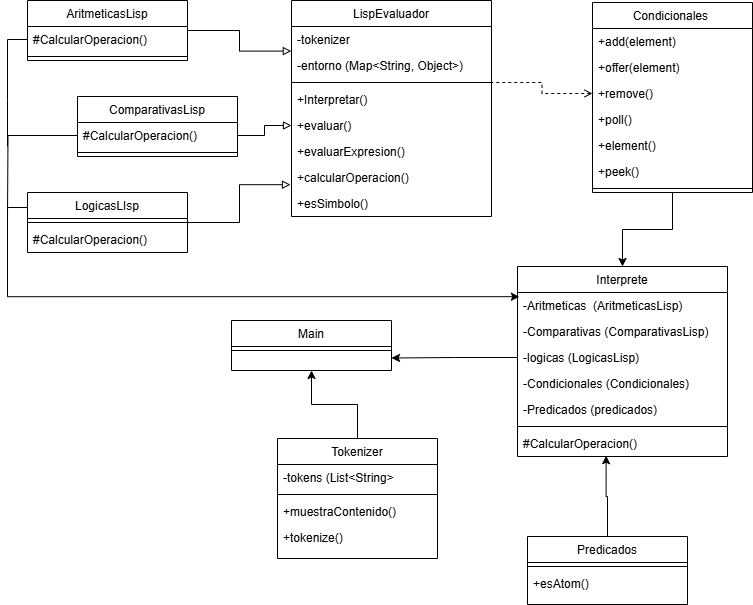

The diagram above was exported from draw.io. Its source (the exported page's mxGraphModel, read from the mxfile embedded in the PNG):
<mxGraphModel dx="1052" dy="534" grid="1" gridSize="10" guides="1" tooltips="1" connect="1" arrows="1" fold="1" page="1" pageScale="1" pageWidth="827" pageHeight="1169" math="0" shadow="0">
  <root>
    <mxCell id="WIyWlLk6GJQsqaUBKTNV-0" />
    <mxCell id="WIyWlLk6GJQsqaUBKTNV-1" parent="WIyWlLk6GJQsqaUBKTNV-0" />
    <mxCell id="zkfFHV4jXpPFQw0GAbJ--13" value="Main" style="swimlane;fontStyle=0;align=center;verticalAlign=top;childLayout=stackLayout;horizontal=1;startSize=26;horizontalStack=0;resizeParent=1;resizeLast=0;collapsible=1;marginBottom=0;rounded=0;shadow=0;strokeWidth=1;" parent="WIyWlLk6GJQsqaUBKTNV-1" vertex="1">
      <mxGeometry x="254" y="424" width="160" height="50" as="geometry">
        <mxRectangle x="340" y="380" width="170" height="26" as="alternateBounds" />
      </mxGeometry>
    </mxCell>
    <mxCell id="zkfFHV4jXpPFQw0GAbJ--15" value="" style="line;html=1;strokeWidth=1;align=left;verticalAlign=middle;spacingTop=-1;spacingLeft=3;spacingRight=3;rotatable=0;labelPosition=right;points=[];portConstraint=eastwest;" parent="zkfFHV4jXpPFQw0GAbJ--13" vertex="1">
      <mxGeometry y="26" width="160" height="8" as="geometry" />
    </mxCell>
    <mxCell id="zkfFHV4jXpPFQw0GAbJ--17" value="LogicasLIsp" style="swimlane;fontStyle=0;align=center;verticalAlign=top;childLayout=stackLayout;horizontal=1;startSize=26;horizontalStack=0;resizeParent=1;resizeLast=0;collapsible=1;marginBottom=0;rounded=0;shadow=0;strokeWidth=1;" parent="WIyWlLk6GJQsqaUBKTNV-1" vertex="1">
      <mxGeometry x="50" y="296" width="160" height="60" as="geometry">
        <mxRectangle x="550" y="140" width="160" height="26" as="alternateBounds" />
      </mxGeometry>
    </mxCell>
    <mxCell id="zkfFHV4jXpPFQw0GAbJ--23" value="" style="line;html=1;strokeWidth=1;align=left;verticalAlign=middle;spacingTop=-1;spacingLeft=3;spacingRight=3;rotatable=0;labelPosition=right;points=[];portConstraint=eastwest;" parent="zkfFHV4jXpPFQw0GAbJ--17" vertex="1">
      <mxGeometry y="26" width="160" height="8" as="geometry" />
    </mxCell>
    <mxCell id="zkfFHV4jXpPFQw0GAbJ--25" value="#CalcularOperacion()" style="text;align=left;verticalAlign=top;spacingLeft=4;spacingRight=4;overflow=hidden;rotatable=0;points=[[0,0.5],[1,0.5]];portConstraint=eastwest;" parent="zkfFHV4jXpPFQw0GAbJ--17" vertex="1">
      <mxGeometry y="34" width="160" height="26" as="geometry" />
    </mxCell>
    <mxCell id="0aG1yQb-oLhJcByBR7E_-0" value="AritmeticasLisp" style="swimlane;fontStyle=0;align=center;verticalAlign=top;childLayout=stackLayout;horizontal=1;startSize=26;horizontalStack=0;resizeParent=1;resizeLast=0;collapsible=1;marginBottom=0;rounded=0;shadow=0;strokeWidth=1;" parent="WIyWlLk6GJQsqaUBKTNV-1" vertex="1">
      <mxGeometry x="50" y="104" width="160" height="60" as="geometry">
        <mxRectangle x="340" y="380" width="170" height="26" as="alternateBounds" />
      </mxGeometry>
    </mxCell>
    <mxCell id="rEPyMUsjfzuohSI5JXJW-32" style="edgeStyle=orthogonalEdgeStyle;rounded=0;orthogonalLoop=1;jettySize=auto;html=1;exitX=0;exitY=0.5;exitDx=0;exitDy=0;endArrow=none;startFill=0;" edge="1" parent="0aG1yQb-oLhJcByBR7E_-0" source="0aG1yQb-oLhJcByBR7E_-1">
      <mxGeometry relative="1" as="geometry">
        <mxPoint x="-20" y="146" as="targetPoint" />
      </mxGeometry>
    </mxCell>
    <mxCell id="0aG1yQb-oLhJcByBR7E_-1" value="#CalcularOperacion()" style="text;align=left;verticalAlign=top;spacingLeft=4;spacingRight=4;overflow=hidden;rotatable=0;points=[[0,0.5],[1,0.5]];portConstraint=eastwest;" parent="0aG1yQb-oLhJcByBR7E_-0" vertex="1">
      <mxGeometry y="26" width="160" height="26" as="geometry" />
    </mxCell>
    <mxCell id="0aG1yQb-oLhJcByBR7E_-5" value="" style="line;html=1;strokeWidth=1;align=left;verticalAlign=middle;spacingTop=-1;spacingLeft=3;spacingRight=3;rotatable=0;labelPosition=right;points=[];portConstraint=eastwest;" parent="0aG1yQb-oLhJcByBR7E_-0" vertex="1">
      <mxGeometry y="52" width="160" height="8" as="geometry" />
    </mxCell>
    <mxCell id="0aG1yQb-oLhJcByBR7E_-6" value="Predicados" style="swimlane;fontStyle=0;align=center;verticalAlign=top;childLayout=stackLayout;horizontal=1;startSize=26;horizontalStack=0;resizeParent=1;resizeLast=0;collapsible=1;marginBottom=0;rounded=0;shadow=0;strokeWidth=1;" parent="WIyWlLk6GJQsqaUBKTNV-1" vertex="1">
      <mxGeometry x="550" y="640" width="160" height="68" as="geometry">
        <mxRectangle x="550" y="140" width="160" height="26" as="alternateBounds" />
      </mxGeometry>
    </mxCell>
    <mxCell id="0aG1yQb-oLhJcByBR7E_-7" value="" style="line;html=1;strokeWidth=1;align=left;verticalAlign=middle;spacingTop=-1;spacingLeft=3;spacingRight=3;rotatable=0;labelPosition=right;points=[];portConstraint=eastwest;" parent="0aG1yQb-oLhJcByBR7E_-6" vertex="1">
      <mxGeometry y="26" width="160" height="8" as="geometry" />
    </mxCell>
    <mxCell id="0aG1yQb-oLhJcByBR7E_-8" value="+esAtom()" style="text;align=left;verticalAlign=top;spacingLeft=4;spacingRight=4;overflow=hidden;rotatable=0;points=[[0,0.5],[1,0.5]];portConstraint=eastwest;" parent="0aG1yQb-oLhJcByBR7E_-6" vertex="1">
      <mxGeometry y="34" width="160" height="26" as="geometry" />
    </mxCell>
    <mxCell id="0aG1yQb-oLhJcByBR7E_-12" value="ComparativasLisp" style="swimlane;fontStyle=0;align=center;verticalAlign=top;childLayout=stackLayout;horizontal=1;startSize=26;horizontalStack=0;resizeParent=1;resizeLast=0;collapsible=1;marginBottom=0;rounded=0;shadow=0;strokeWidth=1;" parent="WIyWlLk6GJQsqaUBKTNV-1" vertex="1">
      <mxGeometry x="100" y="200" width="160" height="60" as="geometry">
        <mxRectangle x="340" y="380" width="170" height="26" as="alternateBounds" />
      </mxGeometry>
    </mxCell>
    <mxCell id="rEPyMUsjfzuohSI5JXJW-31" style="edgeStyle=orthogonalEdgeStyle;rounded=0;orthogonalLoop=1;jettySize=auto;html=1;endArrow=none;startFill=0;" edge="1" parent="0aG1yQb-oLhJcByBR7E_-12" source="rEPyMUsjfzuohSI5JXJW-20">
      <mxGeometry relative="1" as="geometry">
        <mxPoint x="-70" y="120" as="targetPoint" />
      </mxGeometry>
    </mxCell>
    <mxCell id="rEPyMUsjfzuohSI5JXJW-20" value="#CalcularOperacion()" style="text;align=left;verticalAlign=top;spacingLeft=4;spacingRight=4;overflow=hidden;rotatable=0;points=[[0,0.5],[1,0.5]];portConstraint=eastwest;" vertex="1" parent="0aG1yQb-oLhJcByBR7E_-12">
      <mxGeometry y="26" width="160" height="26" as="geometry" />
    </mxCell>
    <mxCell id="0aG1yQb-oLhJcByBR7E_-17" value="" style="line;html=1;strokeWidth=1;align=left;verticalAlign=middle;spacingTop=-1;spacingLeft=3;spacingRight=3;rotatable=0;labelPosition=right;points=[];portConstraint=eastwest;" parent="0aG1yQb-oLhJcByBR7E_-12" vertex="1">
      <mxGeometry y="52" width="160" height="8" as="geometry" />
    </mxCell>
    <mxCell id="0aG1yQb-oLhJcByBR7E_-18" value="LispEvaluador" style="swimlane;fontStyle=0;align=center;verticalAlign=top;childLayout=stackLayout;horizontal=1;startSize=26;horizontalStack=0;resizeParent=1;resizeLast=0;collapsible=1;marginBottom=0;rounded=0;shadow=0;strokeWidth=1;" parent="WIyWlLk6GJQsqaUBKTNV-1" vertex="1">
      <mxGeometry x="314" y="104" width="200" height="216" as="geometry">
        <mxRectangle x="550" y="140" width="160" height="26" as="alternateBounds" />
      </mxGeometry>
    </mxCell>
    <mxCell id="0aG1yQb-oLhJcByBR7E_-22" value="-tokenizer" style="text;align=left;verticalAlign=top;spacingLeft=4;spacingRight=4;overflow=hidden;rotatable=0;points=[[0,0.5],[1,0.5]];portConstraint=eastwest;" parent="0aG1yQb-oLhJcByBR7E_-18" vertex="1">
      <mxGeometry y="26" width="200" height="26" as="geometry" />
    </mxCell>
    <mxCell id="rEPyMUsjfzuohSI5JXJW-11" value="-entorno (Map&lt;String, Object&gt;)" style="text;align=left;verticalAlign=top;spacingLeft=4;spacingRight=4;overflow=hidden;rotatable=0;points=[[0,0.5],[1,0.5]];portConstraint=eastwest;" vertex="1" parent="0aG1yQb-oLhJcByBR7E_-18">
      <mxGeometry y="52" width="200" height="26" as="geometry" />
    </mxCell>
    <mxCell id="0aG1yQb-oLhJcByBR7E_-19" value="" style="line;html=1;strokeWidth=1;align=left;verticalAlign=middle;spacingTop=-1;spacingLeft=3;spacingRight=3;rotatable=0;labelPosition=right;points=[];portConstraint=eastwest;" parent="0aG1yQb-oLhJcByBR7E_-18" vertex="1">
      <mxGeometry y="78" width="200" height="8" as="geometry" />
    </mxCell>
    <mxCell id="rEPyMUsjfzuohSI5JXJW-12" value="+Interpretar()" style="text;align=left;verticalAlign=top;spacingLeft=4;spacingRight=4;overflow=hidden;rotatable=0;points=[[0,0.5],[1,0.5]];portConstraint=eastwest;" vertex="1" parent="0aG1yQb-oLhJcByBR7E_-18">
      <mxGeometry y="86" width="200" height="26" as="geometry" />
    </mxCell>
    <mxCell id="rEPyMUsjfzuohSI5JXJW-13" value="+evaluar()" style="text;align=left;verticalAlign=top;spacingLeft=4;spacingRight=4;overflow=hidden;rotatable=0;points=[[0,0.5],[1,0.5]];portConstraint=eastwest;" vertex="1" parent="0aG1yQb-oLhJcByBR7E_-18">
      <mxGeometry y="112" width="200" height="26" as="geometry" />
    </mxCell>
    <mxCell id="rEPyMUsjfzuohSI5JXJW-14" value="+evaluarExpresion()" style="text;align=left;verticalAlign=top;spacingLeft=4;spacingRight=4;overflow=hidden;rotatable=0;points=[[0,0.5],[1,0.5]];portConstraint=eastwest;" vertex="1" parent="0aG1yQb-oLhJcByBR7E_-18">
      <mxGeometry y="138" width="200" height="26" as="geometry" />
    </mxCell>
    <mxCell id="rEPyMUsjfzuohSI5JXJW-15" value="+calcularOperacion()" style="text;align=left;verticalAlign=top;spacingLeft=4;spacingRight=4;overflow=hidden;rotatable=0;points=[[0,0.5],[1,0.5]];portConstraint=eastwest;" vertex="1" parent="0aG1yQb-oLhJcByBR7E_-18">
      <mxGeometry y="164" width="200" height="26" as="geometry" />
    </mxCell>
    <mxCell id="rEPyMUsjfzuohSI5JXJW-16" value="+esSimbolo()" style="text;align=left;verticalAlign=top;spacingLeft=4;spacingRight=4;overflow=hidden;rotatable=0;points=[[0,0.5],[1,0.5]];portConstraint=eastwest;" vertex="1" parent="0aG1yQb-oLhJcByBR7E_-18">
      <mxGeometry y="190" width="200" height="26" as="geometry" />
    </mxCell>
    <mxCell id="GDwUs5uZqyHbNZ4FH5vs-2" value="Interprete" style="swimlane;fontStyle=0;align=center;verticalAlign=top;childLayout=stackLayout;horizontal=1;startSize=26;horizontalStack=0;resizeParent=1;resizeLast=0;collapsible=1;marginBottom=0;rounded=0;shadow=0;strokeWidth=1;" parent="WIyWlLk6GJQsqaUBKTNV-1" vertex="1">
      <mxGeometry x="540" y="370" width="210" height="190" as="geometry">
        <mxRectangle x="340" y="380" width="170" height="26" as="alternateBounds" />
      </mxGeometry>
    </mxCell>
    <mxCell id="GDwUs5uZqyHbNZ4FH5vs-3" value="-Aritmeticas  (AritmeticasLisp)" style="text;align=left;verticalAlign=top;spacingLeft=4;spacingRight=4;overflow=hidden;rotatable=0;points=[[0,0.5],[1,0.5]];portConstraint=eastwest;" parent="GDwUs5uZqyHbNZ4FH5vs-2" vertex="1">
      <mxGeometry y="26" width="210" height="26" as="geometry" />
    </mxCell>
    <mxCell id="GDwUs5uZqyHbNZ4FH5vs-4" value=" -Comparativas (ComparativasLisp)" style="text;align=left;verticalAlign=top;spacingLeft=4;spacingRight=4;overflow=hidden;rotatable=0;points=[[0,0.5],[1,0.5]];portConstraint=eastwest;" parent="GDwUs5uZqyHbNZ4FH5vs-2" vertex="1">
      <mxGeometry y="52" width="210" height="26" as="geometry" />
    </mxCell>
    <mxCell id="GDwUs5uZqyHbNZ4FH5vs-5" value="-logicas (LogicasLisp)" style="text;align=left;verticalAlign=top;spacingLeft=4;spacingRight=4;overflow=hidden;rotatable=0;points=[[0,0.5],[1,0.5]];portConstraint=eastwest;" parent="GDwUs5uZqyHbNZ4FH5vs-2" vertex="1">
      <mxGeometry y="78" width="210" height="26" as="geometry" />
    </mxCell>
    <mxCell id="GDwUs5uZqyHbNZ4FH5vs-6" value="-Condicionales (Condicionales)" style="text;align=left;verticalAlign=top;spacingLeft=4;spacingRight=4;overflow=hidden;rotatable=0;points=[[0,0.5],[1,0.5]];portConstraint=eastwest;" parent="GDwUs5uZqyHbNZ4FH5vs-2" vertex="1">
      <mxGeometry y="104" width="210" height="26" as="geometry" />
    </mxCell>
    <mxCell id="GDwUs5uZqyHbNZ4FH5vs-8" value="-Predicados (predicados)" style="text;align=left;verticalAlign=top;spacingLeft=4;spacingRight=4;overflow=hidden;rotatable=0;points=[[0,0.5],[1,0.5]];portConstraint=eastwest;" parent="GDwUs5uZqyHbNZ4FH5vs-2" vertex="1">
      <mxGeometry y="130" width="210" height="26" as="geometry" />
    </mxCell>
    <mxCell id="GDwUs5uZqyHbNZ4FH5vs-7" value="" style="line;html=1;strokeWidth=1;align=left;verticalAlign=middle;spacingTop=-1;spacingLeft=3;spacingRight=3;rotatable=0;labelPosition=right;points=[];portConstraint=eastwest;" parent="GDwUs5uZqyHbNZ4FH5vs-2" vertex="1">
      <mxGeometry y="156" width="210" height="8" as="geometry" />
    </mxCell>
    <mxCell id="rEPyMUsjfzuohSI5JXJW-8" value="#CalcularOperacion()" style="text;align=left;verticalAlign=top;spacingLeft=4;spacingRight=4;overflow=hidden;rotatable=0;points=[[0,0.5],[1,0.5]];portConstraint=eastwest;" vertex="1" parent="GDwUs5uZqyHbNZ4FH5vs-2">
      <mxGeometry y="164" width="210" height="26" as="geometry" />
    </mxCell>
    <mxCell id="rEPyMUsjfzuohSI5JXJW-27" style="edgeStyle=orthogonalEdgeStyle;rounded=0;orthogonalLoop=1;jettySize=auto;html=1;exitX=0.5;exitY=1;exitDx=0;exitDy=0;entryX=0.5;entryY=0;entryDx=0;entryDy=0;" edge="1" parent="WIyWlLk6GJQsqaUBKTNV-1" source="GDwUs5uZqyHbNZ4FH5vs-10" target="GDwUs5uZqyHbNZ4FH5vs-2">
      <mxGeometry relative="1" as="geometry" />
    </mxCell>
    <mxCell id="GDwUs5uZqyHbNZ4FH5vs-10" value="Condicionales " style="swimlane;fontStyle=0;align=center;verticalAlign=top;childLayout=stackLayout;horizontal=1;startSize=26;horizontalStack=0;resizeParent=1;resizeLast=0;collapsible=1;marginBottom=0;rounded=0;shadow=0;strokeWidth=1;" parent="WIyWlLk6GJQsqaUBKTNV-1" vertex="1">
      <mxGeometry x="615" y="106" width="160" height="190" as="geometry">
        <mxRectangle x="340" y="380" width="170" height="26" as="alternateBounds" />
      </mxGeometry>
    </mxCell>
    <mxCell id="GDwUs5uZqyHbNZ4FH5vs-11" value="+add(element)" style="text;align=left;verticalAlign=top;spacingLeft=4;spacingRight=4;overflow=hidden;rotatable=0;points=[[0,0.5],[1,0.5]];portConstraint=eastwest;" parent="GDwUs5uZqyHbNZ4FH5vs-10" vertex="1">
      <mxGeometry y="26" width="160" height="26" as="geometry" />
    </mxCell>
    <mxCell id="GDwUs5uZqyHbNZ4FH5vs-12" value=" +offer(element)" style="text;align=left;verticalAlign=top;spacingLeft=4;spacingRight=4;overflow=hidden;rotatable=0;points=[[0,0.5],[1,0.5]];portConstraint=eastwest;" parent="GDwUs5uZqyHbNZ4FH5vs-10" vertex="1">
      <mxGeometry y="52" width="160" height="26" as="geometry" />
    </mxCell>
    <mxCell id="GDwUs5uZqyHbNZ4FH5vs-13" value="+remove()" style="text;align=left;verticalAlign=top;spacingLeft=4;spacingRight=4;overflow=hidden;rotatable=0;points=[[0,0.5],[1,0.5]];portConstraint=eastwest;" parent="GDwUs5uZqyHbNZ4FH5vs-10" vertex="1">
      <mxGeometry y="78" width="160" height="26" as="geometry" />
    </mxCell>
    <mxCell id="GDwUs5uZqyHbNZ4FH5vs-14" value="+poll()" style="text;align=left;verticalAlign=top;spacingLeft=4;spacingRight=4;overflow=hidden;rotatable=0;points=[[0,0.5],[1,0.5]];portConstraint=eastwest;" parent="GDwUs5uZqyHbNZ4FH5vs-10" vertex="1">
      <mxGeometry y="104" width="160" height="26" as="geometry" />
    </mxCell>
    <mxCell id="GDwUs5uZqyHbNZ4FH5vs-15" value="+element()" style="text;align=left;verticalAlign=top;spacingLeft=4;spacingRight=4;overflow=hidden;rotatable=0;points=[[0,0.5],[1,0.5]];portConstraint=eastwest;" parent="GDwUs5uZqyHbNZ4FH5vs-10" vertex="1">
      <mxGeometry y="130" width="160" height="26" as="geometry" />
    </mxCell>
    <mxCell id="GDwUs5uZqyHbNZ4FH5vs-16" value="+peek()" style="text;align=left;verticalAlign=top;spacingLeft=4;spacingRight=4;overflow=hidden;rotatable=0;points=[[0,0.5],[1,0.5]];portConstraint=eastwest;" parent="GDwUs5uZqyHbNZ4FH5vs-10" vertex="1">
      <mxGeometry y="156" width="160" height="26" as="geometry" />
    </mxCell>
    <mxCell id="GDwUs5uZqyHbNZ4FH5vs-17" value="" style="line;html=1;strokeWidth=1;align=left;verticalAlign=middle;spacingTop=-1;spacingLeft=3;spacingRight=3;rotatable=0;labelPosition=right;points=[];portConstraint=eastwest;" parent="GDwUs5uZqyHbNZ4FH5vs-10" vertex="1">
      <mxGeometry y="182" width="160" height="8" as="geometry" />
    </mxCell>
    <mxCell id="rEPyMUsjfzuohSI5JXJW-26" style="edgeStyle=orthogonalEdgeStyle;rounded=0;orthogonalLoop=1;jettySize=auto;html=1;exitX=0.5;exitY=0;exitDx=0;exitDy=0;entryX=0.5;entryY=1;entryDx=0;entryDy=0;" edge="1" parent="WIyWlLk6GJQsqaUBKTNV-1" source="rEPyMUsjfzuohSI5JXJW-1" target="zkfFHV4jXpPFQw0GAbJ--13">
      <mxGeometry relative="1" as="geometry" />
    </mxCell>
    <mxCell id="rEPyMUsjfzuohSI5JXJW-1" value="Tokenizer" style="swimlane;fontStyle=0;align=center;verticalAlign=top;childLayout=stackLayout;horizontal=1;startSize=26;horizontalStack=0;resizeParent=1;resizeLast=0;collapsible=1;marginBottom=0;rounded=0;shadow=0;strokeWidth=1;" vertex="1" parent="WIyWlLk6GJQsqaUBKTNV-1">
      <mxGeometry x="300" y="542" width="160" height="120" as="geometry">
        <mxRectangle x="340" y="380" width="170" height="26" as="alternateBounds" />
      </mxGeometry>
    </mxCell>
    <mxCell id="rEPyMUsjfzuohSI5JXJW-3" value=" -tokens (List&lt;String&gt;" style="text;align=left;verticalAlign=top;spacingLeft=4;spacingRight=4;overflow=hidden;rotatable=0;points=[[0,0.5],[1,0.5]];portConstraint=eastwest;" vertex="1" parent="rEPyMUsjfzuohSI5JXJW-1">
      <mxGeometry y="26" width="160" height="26" as="geometry" />
    </mxCell>
    <mxCell id="rEPyMUsjfzuohSI5JXJW-6" value="" style="line;html=1;strokeWidth=1;align=left;verticalAlign=middle;spacingTop=-1;spacingLeft=3;spacingRight=3;rotatable=0;labelPosition=right;points=[];portConstraint=eastwest;" vertex="1" parent="rEPyMUsjfzuohSI5JXJW-1">
      <mxGeometry y="52" width="160" height="8" as="geometry" />
    </mxCell>
    <mxCell id="rEPyMUsjfzuohSI5JXJW-5" value="+muestraContenido()" style="text;align=left;verticalAlign=top;spacingLeft=4;spacingRight=4;overflow=hidden;rotatable=0;points=[[0,0.5],[1,0.5]];portConstraint=eastwest;" vertex="1" parent="rEPyMUsjfzuohSI5JXJW-1">
      <mxGeometry y="60" width="160" height="26" as="geometry" />
    </mxCell>
    <mxCell id="rEPyMUsjfzuohSI5JXJW-17" value="+tokenize()" style="text;align=left;verticalAlign=top;spacingLeft=4;spacingRight=4;overflow=hidden;rotatable=0;points=[[0,0.5],[1,0.5]];portConstraint=eastwest;" vertex="1" parent="rEPyMUsjfzuohSI5JXJW-1">
      <mxGeometry y="86" width="160" height="26" as="geometry" />
    </mxCell>
    <mxCell id="rEPyMUsjfzuohSI5JXJW-21" style="edgeStyle=orthogonalEdgeStyle;rounded=0;orthogonalLoop=1;jettySize=auto;html=1;exitX=1;exitY=0.5;exitDx=0;exitDy=0;entryX=-0.001;entryY=-0.054;entryDx=0;entryDy=0;entryPerimeter=0;endArrow=block;endFill=0;" edge="1" parent="WIyWlLk6GJQsqaUBKTNV-1" source="0aG1yQb-oLhJcByBR7E_-0" target="rEPyMUsjfzuohSI5JXJW-11">
      <mxGeometry relative="1" as="geometry" />
    </mxCell>
    <mxCell id="rEPyMUsjfzuohSI5JXJW-22" style="edgeStyle=orthogonalEdgeStyle;rounded=0;orthogonalLoop=1;jettySize=auto;html=1;exitX=1;exitY=0.5;exitDx=0;exitDy=0;entryX=0;entryY=0.5;entryDx=0;entryDy=0;endArrow=block;endFill=0;" edge="1" parent="WIyWlLk6GJQsqaUBKTNV-1" source="rEPyMUsjfzuohSI5JXJW-20" target="rEPyMUsjfzuohSI5JXJW-13">
      <mxGeometry relative="1" as="geometry" />
    </mxCell>
    <mxCell id="rEPyMUsjfzuohSI5JXJW-23" style="edgeStyle=orthogonalEdgeStyle;rounded=0;orthogonalLoop=1;jettySize=auto;html=1;exitX=1;exitY=0.5;exitDx=0;exitDy=0;entryX=-0.005;entryY=0.776;entryDx=0;entryDy=0;entryPerimeter=0;endArrow=block;endFill=0;" edge="1" parent="WIyWlLk6GJQsqaUBKTNV-1" source="zkfFHV4jXpPFQw0GAbJ--17" target="rEPyMUsjfzuohSI5JXJW-15">
      <mxGeometry relative="1" as="geometry" />
    </mxCell>
    <mxCell id="rEPyMUsjfzuohSI5JXJW-24" style="edgeStyle=orthogonalEdgeStyle;rounded=0;orthogonalLoop=1;jettySize=auto;html=1;exitX=0;exitY=0.5;exitDx=0;exitDy=0;startArrow=open;startFill=0;endArrow=none;dashed=1;" edge="1" parent="WIyWlLk6GJQsqaUBKTNV-1" source="GDwUs5uZqyHbNZ4FH5vs-13" target="0aG1yQb-oLhJcByBR7E_-19">
      <mxGeometry relative="1" as="geometry" />
    </mxCell>
    <mxCell id="rEPyMUsjfzuohSI5JXJW-25" style="edgeStyle=orthogonalEdgeStyle;rounded=0;orthogonalLoop=1;jettySize=auto;html=1;exitX=0;exitY=0.5;exitDx=0;exitDy=0;entryX=1;entryY=0.75;entryDx=0;entryDy=0;" edge="1" parent="WIyWlLk6GJQsqaUBKTNV-1" source="GDwUs5uZqyHbNZ4FH5vs-5" target="zkfFHV4jXpPFQw0GAbJ--13">
      <mxGeometry relative="1" as="geometry" />
    </mxCell>
    <mxCell id="rEPyMUsjfzuohSI5JXJW-28" style="edgeStyle=orthogonalEdgeStyle;rounded=0;orthogonalLoop=1;jettySize=auto;html=1;exitX=0.5;exitY=0;exitDx=0;exitDy=0;entryX=0.422;entryY=0.97;entryDx=0;entryDy=0;entryPerimeter=0;" edge="1" parent="WIyWlLk6GJQsqaUBKTNV-1" source="0aG1yQb-oLhJcByBR7E_-6" target="rEPyMUsjfzuohSI5JXJW-8">
      <mxGeometry relative="1" as="geometry" />
    </mxCell>
    <mxCell id="rEPyMUsjfzuohSI5JXJW-30" style="edgeStyle=orthogonalEdgeStyle;rounded=0;orthogonalLoop=1;jettySize=auto;html=1;exitX=0;exitY=0.25;exitDx=0;exitDy=0;entryX=0.009;entryY=0.161;entryDx=0;entryDy=0;entryPerimeter=0;" edge="1" parent="WIyWlLk6GJQsqaUBKTNV-1" source="zkfFHV4jXpPFQw0GAbJ--17" target="GDwUs5uZqyHbNZ4FH5vs-3">
      <mxGeometry relative="1" as="geometry" />
    </mxCell>
  </root>
</mxGraphModel>